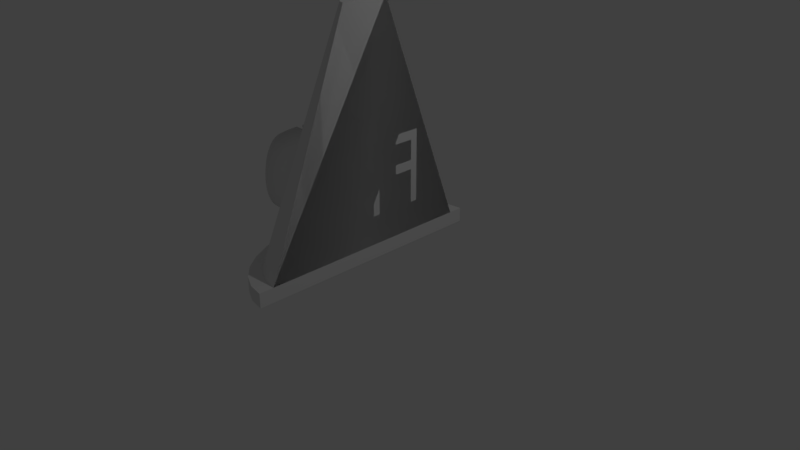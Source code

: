 # Source: ftd_cone.blend  (saved by Blender 2.79.0; exported with 4.5.12 LTS)
import bpy
from mathutils import Matrix  # noqa: F401  (used for matrix-valued properties, if any)

bpy.ops.wm.read_factory_settings(use_empty=True)
scene = bpy.context.scene
scene.name = 'Scene'

# ---- collections
col_collection_1 = bpy.data.collections.new('Collection 1'); scene.collection.children.link(col_collection_1)

# ---- world
world_world = bpy.data.worlds.new('World'); scene.world = world_world
world_world.color = (0.05088, 0.05088, 0.05088)
world_world.use_sun_shadow = False
world_world.sun_shadow_jitter_overblur = 0.0
world_world.cycles.sampling_method = 'MANUAL'

# ---- cameras
cam_camera = bpy.data.cameras.new('Camera')
cam_camera.clip_end = 100.0
cam_camera.lens = 35.0
cam_camera.sensor_width = 32.0
cam_camera.sensor_height = 18.0
cam_camera.ortho_scale = 7.314
cam_camera.dof.focus_distance = 0.0
cam_camera.dof.aperture_fstop = 128.0

# ---- lights
light_lamp = bpy.data.lights.new('Lamp', 'POINT')
light_lamp.transmission_factor = 0.0
light_lamp.cutoff_distance = 30.0
light_lamp.energy = 100.0
light_lamp.shadow_buffer_clip_start = 1.001
light_lamp.shadow_soft_size = 0.1
light_lamp.shadow_maximum_resolution = 0.006
light_lamp.use_absolute_resolution = True

# ---- meshes
me_cylinder = bpy.data.meshes.new('Cylinder')
me_cylinder.from_pydata([(0.0, 1.0, -1.0), (0.0, 1.0, 1.0), (-3.258e-07, -1.0, -1.0), (-3.258e-07, -1.0, 1.0), (-0.1951, -0.9808, -1.0), (-0.1951, -0.9808, 1.0), (-0.3827, -0.9239, -1.0), (-0.3827, -0.9239, 1.0), (-0.5556, -0.8315, -1.0), (-0.5556, -0.8315, 1.0), (-0.7071, -0.7071, -1.0), (-0.7071, -0.7071, 1.0), (-0.8315, -0.5556, -1.0), (-0.8315, -0.5556, 1.0), (-0.9239, -0.3827, -1.0), (-0.9239, -0.3827, 1.0), (-0.9808, -0.1951, -1.0), (-0.9808, -0.1951, 1.0), (-1.0, 9.656e-07, -1.0), (-1.0, 9.656e-07, 1.0), (-0.9808, 0.1951, -1.0), (-0.9808, 0.1951, 1.0), (-0.9239, 0.3827, -1.0), (-0.9239, 0.3827, 1.0), (-0.8315, 0.5556, -1.0), (-0.8315, 0.5556, 1.0), (-0.7071, 0.7071, -1.0), (-0.7071, 0.7071, 1.0), (-0.5556, 0.8315, -1.0), (-0.5556, 0.8315, 1.0), (-0.3827, 0.9239, -1.0), (-0.3827, 0.9239, 1.0), (-0.1951, 0.9808, -1.0), (-0.1951, 0.9808, 1.0)], [], [(2, 3, 5, 4), (4, 5, 7, 6), (6, 7, 9, 8), (8, 9, 11, 10), (10, 11, 13, 12), (12, 13, 15, 14), (14, 15, 17, 16), (16, 17, 19, 18), (18, 19, 21, 20), (20, 21, 23, 22), (22, 23, 25, 24), (24, 25, 27, 26), (26, 27, 29, 28), (28, 29, 31, 30), (30, 31, 33, 32), (32, 33, 1, 0), (0, 2, 4, 6, 8, 10, 12, 14, 16, 18, 20, 22, 24, 26, 28, 30, 32), (1, 3, 2, 0), (3, 1, 33, 31, 29, 27, 25, 23, 21, 19, 17, 15, 13, 11, 9, 7, 5)])
me_cylinder.use_remesh_preserve_volume = False
me_cylinder.use_remesh_preserve_attributes = False
me_cylinder.use_mirror_vertex_groups = False
me_cylinder.update()
me_cutext = bpy.data.meshes.new('CUText')
me_cutext.from_pydata([(0.1445, 0.594, 0.5908), (-1.649e-06, 0.594, 0.6), (-1.649e-06, 0.682, 0.6), (0.1445, 0.682, 0.5908), (0.8543, 0.255, 0.4458), (0.8627, 0.2975, 0.4429), (0.8632, 0.3815, 0.4427), (0.8655, 0.341, 0.4419), (0.8406, 0.2139, 0.4505), (0.8216, 0.1748, 0.4571), (0.8561, 0.4222, 0.4452), (0.8442, 0.4622, 0.4493), (0.7689, 0.1049, 0.4753), (0.6506, 0.5543, 0.5163), (0.6723, 0.5405, 0.5087), (0.6971, 0.5189, 0.5002), (0.718, 0.4944, 0.493), (0.7349, 0.4675, 0.4871), (0.7627, 0.3748, 0.4775), (0.7479, 0.4383, 0.4826), (0.7572, 0.4073, 0.4794), (0.7645, 0.341, 0.4769), (0.7113, 0.183, 0.4953), (0.7293, 0.2101, 0.4891), (0.6886, 0.1576, 0.5031), (0.7977, 0.1383, 0.4654), (0.6974, 0.04952, 0.5001), (0.7462, 0.6026, 0.4832), (0.7086, 0.6294, 0.4962), (0.7597, 0.2931, 0.4785), (0.8055, 0.5378, 0.4627), (0.8274, 0.501, 0.4551), (0.6506, 0.02719, 0.5163), (0.655, 0.02867, 0.5147), (0.7431, 0.2381, 0.4843), (0.7531, 0.266, 0.4808), (0.7634, 0.3184, 0.4773), (0.6506, 0.6565, 0.5163), (0.7354, 0.0751, 0.4869), (0.6655, 0.6514, 0.5111), (0.6609, 0.1349, 0.5127), (0.6506, 0.1289, 0.5163), (0.7785, 0.5719, 0.472), (0.7689, 0.1049, -0.5), (0.6435, 0.5589, -0.5), (0.6723, 0.5405, -0.5), (0.8543, 0.255, -0.5), (0.8627, 0.2975, -0.5), (0.6971, 0.5189, -0.5), (0.4865, 0.594, -0.5), (0.4915, 0.088, -0.5), (0.3355, 0.088, -0.5), (0.8632, 0.3815, -0.5), (0.8655, 0.341, -0.5), (0.8406, 0.2139, -0.5), (0.718, 0.4944, -0.5), (0.6105, 0.5737, -0.5), (0.5734, 0.5848, -0.5), (0.5321, 0.5916, -0.5), (0.7349, 0.4675, -0.5), (0.7627, 0.3748, -0.5), (0.7479, 0.4383, -0.5), (0.7572, 0.4073, -0.5), (0.7645, 0.341, -0.5), (0.7113, 0.183, -0.5), (0.7293, 0.2101, -0.5), (0.5579, 0.003367, -0.5), (0.5035, 0.0, -0.5), (0.6886, 0.1576, -0.5), (0.2375, 0.0, -0.5), (0.7977, 0.1383, -0.5), (0.6974, 0.04952, -0.5), (0.7462, 0.6026, -0.5), (0.7086, 0.6294, -0.5), (0.8216, 0.1748, -0.5), (0.7597, 0.2931, -0.5), (0.5435, 0.09137, -0.5), (0.6084, 0.01311, -0.5), (0.8055, 0.5378, -0.5), (0.8274, 0.501, -0.5), (0.655, 0.02867, -0.5), (0.7431, 0.2381, -0.5), (0.7531, 0.266, -0.5), (0.7634, 0.3184, -0.5), (0.6169, 0.6679, -0.5), (0.7354, 0.0751, -0.5), (0.6655, 0.6514, -0.5), (0.5626, 0.6784, -0.5), (0.6609, 0.1349, -0.5), (0.6278, 0.1157, -0.5), (0.5888, 0.1009, -0.5), (0.8561, 0.4222, -0.5), (0.8442, 0.4622, -0.5), (0.7785, 0.5719, -0.5), (0.3355, 0.594, -0.5), (0.5025, 0.682, -0.5), (0.2375, 0.682, -0.5), (-0.1895, 0.594, -0.5), (-0.4255, 0.594, -0.5), (-0.7375, 0.317, -0.5), (-0.1895, 0.0, -0.5), (-0.7375, 0.0, -0.5), (-0.4715, 0.317, -0.5), (-0.8355, 0.682, -0.5), (0.1445, 0.594, -0.5), (-0.8355, 0.0, -0.5), (-0.4715, 0.682, -0.5), (-0.7375, 0.594, -0.5), (-0.4715, 0.405, -0.5), (-0.7375, 0.405, -0.5), (-0.4255, 0.682, -0.5), (0.1445, 0.682, -0.5), (-0.0915, 0.594, -0.5), (-0.0915, 0.0, -0.5), (-0.4715, 0.594, -0.5), (0.3317, 0.0, 0.5789), (0.2375, 0.0, 0.5849), (0.3317, 0.682, 0.5789), (0.2375, 0.682, 0.5849), (0.4865, 0.594, 0.5485), (0.3355, 0.594, 0.5781), (0.4915, 0.088, 0.5475), (0.3355, 0.088, 0.5781), (0.5321, 0.5916, 0.5395), (0.5035, 0.0, 0.5451), (0.5025, 0.682, 0.5453), (-0.3317, 0.594, 0.5789), (-0.1895, 0.594, 0.5879), (-0.1895, 0.0, 0.5879), (-0.3317, 0.682, 0.5789), (-0.4255, 0.594, 0.5604), (-0.4255, 0.682, 0.5604), (-0.0915, 0.594, 0.5942), (-0.0915, 0.0, 0.5942), (0.6435, 0.5589, 0.5177), (0.6105, 0.5737, 0.5241), (0.5734, 0.5848, 0.5314), (0.5579, 0.003367, 0.5345), (0.5435, 0.09137, 0.5373), (0.6084, 0.01311, 0.5245), (0.6169, 0.6679, 0.5229), (0.5626, 0.6784, 0.5335), (0.6278, 0.1157, 0.5207), (0.5888, 0.1009, 0.5284), (-0.8355, 0.682, 0.4523), (-0.8355, 0.0, 0.4523), (-0.7375, 0.317, 0.4862), (-0.7375, 0.0, 0.4862), (-0.6506, 0.317, 0.5163), (-0.6506, 0.682, 0.5163), (-0.7375, 0.594, 0.4862), (-0.6506, 0.405, 0.5163), (-0.7375, 0.405, 0.4862), (-0.6506, 0.594, 0.5163), (-0.4715, 0.317, 0.5514), (-0.4715, 0.682, 0.5514), (-0.4715, 0.405, 0.5514), (-0.4715, 0.594, 0.5514)], [], [(152, 151, 156, 108, 109), (156, 154, 102, 108), (122, 121, 50, 51), (143, 142, 89, 90), (32, 33, 26, 38, 12, 25, 9, 8, 4, 5, 7, 6, 10, 11, 31, 30, 42, 27, 28, 39, 37, 13, 14, 15, 16, 17, 19, 20, 18, 21, 36, 29, 35, 34, 23, 22, 24, 40, 41), (9, 25, 70, 74), (7, 5, 47, 53), (5, 4, 46, 47), (1, 0, 3, 2), (117, 118, 116, 115), (4, 8, 54, 46), (150, 152, 109, 107), (146, 147, 101, 99), (17, 16, 55, 59), (35, 29, 75, 82), (24, 22, 64, 68), (10, 6, 52, 91), (145, 144, 103, 105), (36, 21, 63, 83), (136, 123, 58, 57), (42, 30, 78, 93), (148, 154, 156, 151), (153, 157, 155, 149), (129, 131, 130, 126), (116, 118, 96, 69), (12, 38, 85, 43), (135, 136, 57, 56), (103, 106, 114, 107, 109, 108, 102, 99, 101, 105), (53, 47, 46, 54, 74, 70, 43, 85, 71, 80, 77, 66, 67, 69, 96, 94, 51, 50, 76, 90, 89, 88, 68, 64, 65, 81, 82, 75, 83, 63), (60, 62, 61, 59, 55, 48, 45, 44, 56, 57, 58, 49, 94, 96, 95, 87, 84, 86, 73, 72, 93, 78, 79, 92, 91, 52, 53, 63), (104, 112, 113, 100, 97, 98, 110, 111), (119, 120, 94, 49), (118, 117, 125, 95, 96), (27, 42, 93, 72), (8, 9, 74, 54), (127, 126, 130, 98, 97), (131, 129, 2, 3, 111, 110), (142, 41, 40, 88, 89), (125, 141, 87, 95), (19, 17, 59, 61), (124, 115, 116, 69, 67), (15, 14, 45, 48), (120, 122, 51, 94), (137, 124, 67, 66), (123, 119, 49, 58), (140, 37, 39, 86, 84), (26, 33, 80, 71), (134, 135, 56, 44), (11, 10, 91, 92), (23, 34, 81, 65), (121, 138, 76, 50), (28, 27, 72, 73), (14, 13, 134, 44, 45), (3, 0, 104, 111), (115, 124, 137, 139, 32, 41, 142, 143, 138, 121, 122, 120, 119, 123, 136, 135, 134, 13, 37, 140, 141, 125, 117), (149, 144, 145, 147, 146, 148, 151, 152, 150, 153), (0, 1, 132, 112, 104), (40, 24, 68, 88), (141, 140, 84, 87), (22, 23, 65, 64), (126, 127, 128, 133, 132, 1, 2, 129), (30, 31, 79, 78), (132, 133, 113, 112), (20, 19, 61, 62), (139, 137, 66, 77), (38, 26, 71, 85), (33, 32, 139, 77, 80), (21, 18, 60, 63), (157, 153, 150, 107, 114), (6, 7, 53, 52), (31, 11, 92, 79), (133, 128, 100, 113), (144, 149, 155, 106, 103), (154, 148, 146, 99, 102), (39, 28, 73, 86), (34, 35, 82, 81), (130, 131, 110, 98), (29, 36, 83, 75), (25, 12, 43, 70), (18, 20, 62, 60), (128, 127, 97, 100), (138, 143, 90, 76), (16, 15, 48, 55), (147, 145, 105, 101), (155, 157, 114, 106)])
me_cutext.polygons.foreach_set('use_smooth', [1, 1, 1, 1, 0, 1, 1, 1, 0, 0, 1, 1, 1, 1, 1, 1, 1, 1, 1, 1, 1, 0, 0, 0, 1, 1, 1, 0, 0, 0, 0, 1, 1, 1, 1, 1, 1, 1, 1, 1, 1, 1, 1, 1, 1, 1, 1, 1, 1, 1, 1, 1, 1, 1, 0, 0, 1, 1, 1, 1, 0, 1, 1, 1, 1, 1, 1, 1, 1, 1, 1, 1, 1, 1, 1, 1, 1, 1, 1, 1, 1, 1, 1, 1, 1])
me_cutext.use_remesh_preserve_volume = False
me_cutext.use_remesh_preserve_attributes = False
me_cutext.use_mirror_vertex_groups = False
me_cutext.auto_texspace = False
me_cutext.update()
me_circle = bpy.data.meshes.new('Circle')
me_circle.from_pydata([(0.0, 1.0, 0.0), (-0.1951, 0.9808, 0.0), (-0.3827, 0.9239, 0.0), (-0.5556, 0.8315, 0.0), (-0.7071, 0.7071, 0.0), (-0.8315, 0.5556, 0.0), (-0.9239, 0.3827, 0.0), (-0.9808, 0.1951, 0.0), (-1.0, 7.55e-08, 0.0), (-0.9808, -0.1951, 0.0), (-0.9239, -0.3827, 0.0), (-0.8315, -0.5556, 0.0), (-0.7071, -0.7071, 0.0), (-0.5556, -0.8315, 0.0), (-0.3827, -0.9239, 0.0), (-0.1951, -0.9808, 0.0), (3.258e-07, -1.0, 0.0), (0.1951, -0.9808, 0.0), (0.3827, -0.9239, 0.0), (0.5556, -0.8315, 0.0), (0.7071, -0.7071, 0.0), (0.8315, -0.5556, 0.0), (0.9239, -0.3827, 0.0), (0.9808, -0.1951, 0.0), (1.0, 9.656e-07, 0.0), (0.9808, 0.1951, 0.0), (0.9239, 0.3827, 0.0), (0.8315, 0.5556, 0.0), (0.7071, 0.7071, 0.0), (0.5556, 0.8315, 0.0), (0.3827, 0.9239, 0.0), (0.1951, 0.9808, 0.0)], [(1, 0), (2, 1), (3, 2), (4, 3), (5, 4), (6, 5), (7, 6), (8, 7), (9, 8), (10, 9), (11, 10), (12, 11), (13, 12), (14, 13), (15, 14), (16, 15), (17, 16), (18, 17), (19, 18), (20, 19), (21, 20), (22, 21), (23, 22), (24, 23), (25, 24), (26, 25), (27, 26), (28, 27), (29, 28), (30, 29), (31, 30), (0, 31)], [])
me_circle.use_remesh_preserve_volume = False
me_circle.use_remesh_preserve_attributes = False
me_circle.use_mirror_vertex_groups = False
me_circle.update()
me_cone = bpy.data.meshes.new('Cone')
me_cone.from_pydata([(0.0, 1.0, -1.0), (-3.258e-07, -1.0, -1.0), (-0.1951, -0.9808, -1.0), (-0.3827, -0.9239, -1.0), (-0.5556, -0.8315, -1.0), (-0.7071, -0.7071, -1.0), (-0.8315, -0.5556, -1.0), (-0.9239, -0.3827, -1.0), (-0.9808, -0.1951, -1.0), (-1.0, 9.656e-07, -1.0), (-0.9808, 0.1951, -1.0), (-0.9239, 0.3827, -1.0), (-0.8315, 0.5556, -1.0), (-0.7071, 0.7071, -1.0), (-0.5556, 0.8315, -1.0), (-0.3827, 0.9239, -1.0), (-0.1951, 0.9808, -1.0), (-6.924e-08, -0.2125, 0.575), (-0.2084, -0.04146, 0.575), (-0.1181, -0.1767, 0.575), (-0.1503, -0.1503, 0.575), (-0.04146, -0.2084, 0.575), (-0.1963, -0.08132, 0.575), (-0.08132, -0.1963, 0.575), (-0.1767, -0.1181, 0.575), (0.0, 0.2125, 0.575), (-0.04146, 0.2084, 0.575), (-0.2125, 2.052e-07, 0.575), (-0.1503, 0.1503, 0.575), (-0.1181, 0.1767, 0.575), (-0.1767, 0.1181, 0.575), (-0.2084, 0.04146, 0.575), (-0.08132, 0.1963, 0.575), (-0.1963, 0.08132, 0.575), (0.0, -0.7455, -0.4909), (0.0, -0.6584, -0.5562), (0.0, -0.06667, -1.0)], [(1, 35)], [(1, 34, 17, 21, 2), (2, 21, 23, 3), (3, 23, 19, 4), (4, 19, 20, 5), (5, 20, 24, 6), (6, 24, 22, 7), (7, 22, 18, 8), (8, 18, 27, 9), (9, 27, 31, 10), (10, 31, 33, 11), (11, 33, 30, 12), (12, 30, 28, 13), (13, 28, 29, 14), (14, 29, 32, 15), (15, 32, 26, 16), (16, 26, 25, 0), (0, 36, 1, 2, 3, 4, 5, 6, 7, 8, 9, 10, 11, 12, 13, 14, 15, 16), (17, 25, 26, 32, 29, 28, 30, 33, 31, 27, 18, 22, 24, 20, 19, 23, 21), (17, 25, 0, 36, 1), (34, 1, 0, 25, 17), (0, 1, 36)])
me_cone.use_remesh_preserve_volume = False
me_cone.use_remesh_preserve_attributes = False
me_cone.use_mirror_vertex_groups = False
me_cone.update()

# ---- objects
ob_cylinder = bpy.data.objects.new('Cylinder', me_cylinder)
ob_ftd = bpy.data.objects.new('FTD', me_cutext)
ob_circle = bpy.data.objects.new('Circle', me_circle)
ob_cone = bpy.data.objects.new('Cone', me_cone)
ob_lamp = bpy.data.objects.new('Lamp', light_lamp)
ob_camera = bpy.data.objects.new('Camera', cam_camera)

# ---- transforms, parenting, visibility, modifiers, constraints
ob_cylinder.location = (0.0, 0.0, 0.0)
ob_cylinder.scale = (1.1, 1.7, 0.1)
ob_cylinder.lineart.crease_threshold = 0.0
ob_ftd.location = (-0.5, 0.0, 0.5)
ob_ftd.rotation_euler = (1.571, 0.0, 4.712)
ob_ftd.scale = (1.0, 1.466, 1.0)
ob_ftd.lineart.crease_threshold = 0.0
ob_circle.location = (1.655, 0.7475, 0.7168)
ob_circle.lineart.crease_threshold = 0.0
ob_cone.location = (0.0, 0.0, 2.1)
ob_cone.scale = (1.0, 1.5, 2.0)
ob_cone.lineart.crease_threshold = 0.0
ob_lamp.location = (4.076, 1.005, 5.904)
ob_lamp.rotation_euler = (0.6503, 0.05522, 1.866)
ob_lamp.lock_rotations_4d = False
ob_lamp.empty_display_type = 'ARROWS'
ob_lamp.color = (0.0, 0.0, 0.0, 0.0)
ob_lamp.lineart.crease_threshold = 0.0
ob_camera.location = (7.481, -6.508, 5.344)
ob_camera.rotation_euler = (1.109, 0.0, 0.8149)
ob_camera.lock_rotations_4d = False
ob_camera.empty_display_type = 'ARROWS'
ob_camera.color = (0.0, 0.0, 0.0, 0.0)
ob_camera.display_type = 'WIRE'
ob_camera.lineart.crease_threshold = 0.0

# ---- collection membership
col_collection_1.objects.link(ob_cylinder)
col_collection_1.objects.link(ob_ftd)
col_collection_1.objects.link(ob_circle)
col_collection_1.objects.link(ob_cone)
col_collection_1.objects.link(ob_lamp)
col_collection_1.objects.link(ob_camera)

# ---- scene / render settings (as saved in the file)
scene.camera = ob_camera
scene.frame_start = 1; scene.frame_end = 250; scene.frame_set(1)
scene.render.engine = 'BLENDER_EEVEE_NEXT'
scene.render.resolution_percentage = 50
scene.render.dither_intensity = 0.0
scene.cycles.use_denoising = False
scene.cycles.samples = 128
scene.cycles.sampling_pattern = 'TABULATED_SOBOL'
scene.cycles.use_adaptive_sampling = False
scene.cycles.use_light_tree = False
scene.cycles.blur_glossy = 0.0
scene.cycles.sample_clamp_indirect = 0.0
scene.view_settings.view_transform = 'Standard'
bpy.context.view_layer.update()
